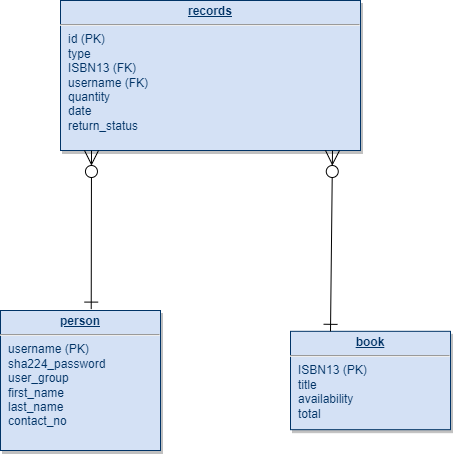

The diagram above was exported from draw.io. Its source (the exported page's mxGraphModel, read from the mxfile embedded in the PNG):
<mxGraphModel dx="886" dy="313" grid="1" gridSize="10" guides="1" tooltips="1" connect="1" arrows="1" fold="1" page="1" pageScale="1" pageWidth="826" pageHeight="1169" background="none" math="0" shadow="0">
  <root>
    <mxCell id="0" />
    <mxCell id="1" parent="0" />
    <mxCell id="19" value="&lt;p style=&quot;margin: 0px ; margin-top: 4px ; text-align: center ; text-decoration: underline&quot;&gt;&lt;b&gt;records&lt;/b&gt;&lt;/p&gt;&lt;hr&gt;&lt;p style=&quot;margin: 0px ; margin-left: 8px&quot;&gt;id (PK)&lt;/p&gt;&lt;p style=&quot;margin: 0px ; margin-left: 8px&quot;&gt;type&lt;br&gt;ISBN13 (FK)&lt;/p&gt;&lt;p style=&quot;margin: 0px ; margin-left: 8px&quot;&gt;username (FK)&lt;/p&gt;&lt;p style=&quot;margin: 0px ; margin-left: 8px&quot;&gt;quantity&lt;/p&gt;&lt;p style=&quot;margin: 0px ; margin-left: 8px&quot;&gt;date&lt;/p&gt;&lt;p style=&quot;margin: 0px ; margin-left: 8px&quot;&gt;return_status&lt;/p&gt;" style="verticalAlign=top;align=left;overflow=fill;fontSize=12;fontFamily=Helvetica;html=1;strokeColor=#003366;shadow=1;fillColor=#D4E1F5;fontColor=#003366" parent="1" vertex="1">
      <mxGeometry x="80" y="20" width="300" height="150" as="geometry" />
    </mxCell>
    <mxCell id="21" value="&lt;p style=&quot;margin: 0px ; margin-top: 4px ; text-align: center ; text-decoration: underline&quot;&gt;&lt;b&gt;person&lt;/b&gt;&lt;/p&gt;&lt;hr&gt;&lt;p style=&quot;margin: 0px ; margin-left: 8px&quot;&gt;username (PK)&lt;/p&gt;&lt;p style=&quot;margin: 0px ; margin-left: 8px&quot;&gt;sha224_password&lt;/p&gt;&lt;p style=&quot;margin: 0px ; margin-left: 8px&quot;&gt;user_group&lt;/p&gt;&lt;p style=&quot;margin: 0px ; margin-left: 8px&quot;&gt;first_name&lt;/p&gt;&lt;p style=&quot;margin: 0px ; margin-left: 8px&quot;&gt;last_name&lt;/p&gt;&lt;p style=&quot;margin: 0px ; margin-left: 8px&quot;&gt;contact_no&lt;/p&gt;" style="verticalAlign=top;align=left;overflow=fill;fontSize=12;fontFamily=Helvetica;html=1;strokeColor=#003366;shadow=1;fillColor=#D4E1F5;fontColor=#003366" parent="1" vertex="1">
      <mxGeometry x="20" y="330" width="160" height="140" as="geometry" />
    </mxCell>
    <mxCell id="25" value="&lt;p style=&quot;margin: 0px ; margin-top: 4px ; text-align: center ; text-decoration: underline&quot;&gt;&lt;b&gt;book&lt;/b&gt;&lt;/p&gt;&lt;hr&gt;&lt;p style=&quot;margin: 0px ; margin-left: 8px&quot;&gt;ISBN13 (PK)&lt;/p&gt;&lt;p style=&quot;margin: 0px ; margin-left: 8px&quot;&gt;title&lt;/p&gt;&lt;p style=&quot;margin: 0px ; margin-left: 8px&quot;&gt;availability&lt;/p&gt;&lt;p style=&quot;margin: 0px ; margin-left: 8px&quot;&gt;total&lt;/p&gt;" style="verticalAlign=top;align=left;overflow=fill;fontSize=12;fontFamily=Helvetica;html=1;strokeColor=#003366;shadow=1;fillColor=#D4E1F5;fontColor=#003366" parent="1" vertex="1">
      <mxGeometry x="310" y="350.82" width="160" height="98.36" as="geometry" />
    </mxCell>
    <mxCell id="BVHkq1qESKAah8rr6CtC-115" value="" style="endArrow=ERzeroToMany;html=1;rounded=0;startArrow=ERone;startFill=0;endSize=12;startSize=12;endFill=0;exitX=0.567;exitY=-0.01;exitDx=0;exitDy=0;exitPerimeter=0;" parent="1" source="21" edge="1">
      <mxGeometry width="50" height="50" relative="1" as="geometry">
        <mxPoint x="110" y="270" as="sourcePoint" />
        <mxPoint x="111" y="170" as="targetPoint" />
      </mxGeometry>
    </mxCell>
    <mxCell id="BVHkq1qESKAah8rr6CtC-116" value="" style="endArrow=ERzeroToMany;html=1;rounded=0;startArrow=ERone;startFill=0;endSize=12;startSize=12;endFill=0;exitX=0.25;exitY=0;exitDx=0;exitDy=0;" parent="1" source="25" edge="1">
      <mxGeometry width="50" height="50" relative="1" as="geometry">
        <mxPoint x="350" y="300" as="sourcePoint" />
        <mxPoint x="352" y="170" as="targetPoint" />
      </mxGeometry>
    </mxCell>
  </root>
</mxGraphModel>